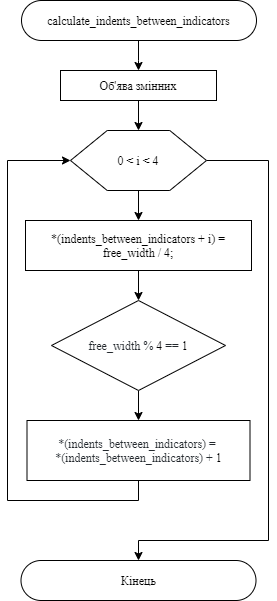

The diagram above was exported from draw.io. Its source (the exported page's mxGraphModel, read from the mxfile embedded in the PNG):
<mxGraphModel dx="1038" dy="647" grid="1" gridSize="10" guides="1" tooltips="1" connect="1" arrows="1" fold="1" page="1" pageScale="1" pageWidth="827" pageHeight="1169" math="0" shadow="0">
  <root>
    <mxCell id="WIyWlLk6GJQsqaUBKTNV-0" />
    <mxCell id="WIyWlLk6GJQsqaUBKTNV-1" parent="WIyWlLk6GJQsqaUBKTNV-0" />
    <mxCell id="0kLfgUNhPIPQao4nBDCr-4" style="edgeStyle=orthogonalEdgeStyle;rounded=0;orthogonalLoop=1;jettySize=auto;html=1;entryX=0.5;entryY=0;entryDx=0;entryDy=0;fontFamily=Times New Roman;fontColor=#000000;" edge="1" parent="WIyWlLk6GJQsqaUBKTNV-1" source="0kLfgUNhPIPQao4nBDCr-0" target="0kLfgUNhPIPQao4nBDCr-1">
      <mxGeometry relative="1" as="geometry">
        <Array as="points">
          <mxPoint x="231" y="100" />
        </Array>
      </mxGeometry>
    </mxCell>
    <mxCell id="0kLfgUNhPIPQao4nBDCr-0" value="&lt;span style=&quot;background-color: rgb(255, 255, 255);&quot;&gt;calculate_indents_between_indicators&lt;/span&gt;" style="rounded=1;whiteSpace=wrap;html=1;arcSize=50;fontFamily=Times New Roman;" vertex="1" parent="WIyWlLk6GJQsqaUBKTNV-1">
      <mxGeometry x="113" y="40" width="235" height="40" as="geometry" />
    </mxCell>
    <mxCell id="0kLfgUNhPIPQao4nBDCr-5" style="edgeStyle=orthogonalEdgeStyle;rounded=0;orthogonalLoop=1;jettySize=auto;html=1;fontFamily=Times New Roman;fontColor=#000000;" edge="1" parent="WIyWlLk6GJQsqaUBKTNV-1" source="0kLfgUNhPIPQao4nBDCr-1" target="0kLfgUNhPIPQao4nBDCr-2">
      <mxGeometry relative="1" as="geometry" />
    </mxCell>
    <mxCell id="0kLfgUNhPIPQao4nBDCr-1" value="Об'ява змінних" style="rounded=0;whiteSpace=wrap;html=1;fontFamily=Times New Roman;fontColor=#000000;" vertex="1" parent="WIyWlLk6GJQsqaUBKTNV-1">
      <mxGeometry x="152" y="110" width="156" height="30" as="geometry" />
    </mxCell>
    <mxCell id="0kLfgUNhPIPQao4nBDCr-9" style="edgeStyle=orthogonalEdgeStyle;rounded=0;orthogonalLoop=1;jettySize=auto;html=1;entryX=0.5;entryY=0;entryDx=0;entryDy=0;fontFamily=Times New Roman;fontColor=#000000;" edge="1" parent="WIyWlLk6GJQsqaUBKTNV-1" source="0kLfgUNhPIPQao4nBDCr-2" target="0kLfgUNhPIPQao4nBDCr-7">
      <mxGeometry relative="1" as="geometry" />
    </mxCell>
    <mxCell id="0kLfgUNhPIPQao4nBDCr-17" style="edgeStyle=orthogonalEdgeStyle;rounded=0;orthogonalLoop=1;jettySize=auto;html=1;entryX=0.5;entryY=0;entryDx=0;entryDy=0;fontFamily=Times New Roman;fontColor=#000000;" edge="1" parent="WIyWlLk6GJQsqaUBKTNV-1" source="0kLfgUNhPIPQao4nBDCr-2" target="0kLfgUNhPIPQao4nBDCr-14">
      <mxGeometry relative="1" as="geometry">
        <Array as="points">
          <mxPoint x="360" y="200" />
          <mxPoint x="360" y="580" />
        </Array>
      </mxGeometry>
    </mxCell>
    <mxCell id="0kLfgUNhPIPQao4nBDCr-2" value="" style="verticalLabelPosition=bottom;verticalAlign=top;html=1;shape=hexagon;perimeter=hexagonPerimeter2;arcSize=6;size=0.27;fontFamily=Times New Roman;fontColor=#000000;" vertex="1" parent="WIyWlLk6GJQsqaUBKTNV-1">
      <mxGeometry x="162" y="170" width="136" height="60" as="geometry" />
    </mxCell>
    <mxCell id="0kLfgUNhPIPQao4nBDCr-6" value="0 &amp;lt; i &amp;lt; 4" style="text;html=1;strokeColor=none;fillColor=none;align=center;verticalAlign=middle;whiteSpace=wrap;rounded=0;fontFamily=Times New Roman;fontColor=#000000;" vertex="1" parent="WIyWlLk6GJQsqaUBKTNV-1">
      <mxGeometry x="192" y="187.5" width="76" height="25" as="geometry" />
    </mxCell>
    <mxCell id="0kLfgUNhPIPQao4nBDCr-11" style="edgeStyle=orthogonalEdgeStyle;rounded=0;orthogonalLoop=1;jettySize=auto;html=1;entryX=0.5;entryY=0;entryDx=0;entryDy=0;fontFamily=Times New Roman;fontColor=#000000;" edge="1" parent="WIyWlLk6GJQsqaUBKTNV-1" source="0kLfgUNhPIPQao4nBDCr-7" target="0kLfgUNhPIPQao4nBDCr-10">
      <mxGeometry relative="1" as="geometry" />
    </mxCell>
    <mxCell id="0kLfgUNhPIPQao4nBDCr-7" value="&lt;p&gt;&lt;span style=&quot;font-family: , &amp;#34;consolas&amp;#34; , &amp;#34;liberation mono&amp;#34; , &amp;#34;menlo&amp;#34; , monospace ; background-color: rgb(255 , 255 , 255)&quot;&gt;*(indents_between_indicators + i) = free_width / &lt;/span&gt;&lt;span class=&quot;pl-c1&quot; style=&quot;box-sizing: border-box ; font-family: , &amp;#34;consolas&amp;#34; , &amp;#34;liberation mono&amp;#34; , &amp;#34;menlo&amp;#34; , monospace ; background-color: rgb(255 , 255 , 255)&quot;&gt;4&lt;/span&gt;&lt;span style=&quot;font-family: , &amp;#34;consolas&amp;#34; , &amp;#34;liberation mono&amp;#34; , &amp;#34;menlo&amp;#34; , monospace ; background-color: rgb(255 , 255 , 255)&quot;&gt;; &lt;/span&gt;&lt;/p&gt;" style="rounded=0;whiteSpace=wrap;html=1;fontFamily=Times New Roman;fontColor=#000000;" vertex="1" parent="WIyWlLk6GJQsqaUBKTNV-1">
      <mxGeometry x="117" y="260" width="226" height="50" as="geometry" />
    </mxCell>
    <mxCell id="0kLfgUNhPIPQao4nBDCr-13" style="edgeStyle=orthogonalEdgeStyle;rounded=0;orthogonalLoop=1;jettySize=auto;html=1;entryX=0.5;entryY=0;entryDx=0;entryDy=0;fontFamily=Times New Roman;fontColor=#000000;" edge="1" parent="WIyWlLk6GJQsqaUBKTNV-1" source="0kLfgUNhPIPQao4nBDCr-10" target="0kLfgUNhPIPQao4nBDCr-12">
      <mxGeometry relative="1" as="geometry" />
    </mxCell>
    <mxCell id="0kLfgUNhPIPQao4nBDCr-10" value="&lt;span style=&quot;color: rgb(36 , 41 , 46) ; font-family: , &amp;#34;consolas&amp;#34; , &amp;#34;liberation mono&amp;#34; , &amp;#34;menlo&amp;#34; , monospace ; background-color: rgb(255 , 255 , 255)&quot;&gt;free_width % &lt;/span&gt;&lt;span class=&quot;pl-c1&quot; style=&quot;box-sizing: border-box ; font-family: , &amp;#34;consolas&amp;#34; , &amp;#34;liberation mono&amp;#34; , &amp;#34;menlo&amp;#34; , monospace ; background-color: rgb(255 , 255 , 255)&quot;&gt;4&lt;/span&gt;&lt;span style=&quot;color: rgb(36 , 41 , 46) ; font-family: , &amp;#34;consolas&amp;#34; , &amp;#34;liberation mono&amp;#34; , &amp;#34;menlo&amp;#34; , monospace ; background-color: rgb(255 , 255 , 255)&quot;&gt; == &lt;/span&gt;&lt;span class=&quot;pl-c1&quot; style=&quot;box-sizing: border-box ; font-family: , &amp;#34;consolas&amp;#34; , &amp;#34;liberation mono&amp;#34; , &amp;#34;menlo&amp;#34; , monospace ; background-color: rgb(255 , 255 , 255)&quot;&gt;1&lt;/span&gt;" style="rhombus;whiteSpace=wrap;html=1;fontFamily=Times New Roman;fontColor=#000000;" vertex="1" parent="WIyWlLk6GJQsqaUBKTNV-1">
      <mxGeometry x="143" y="340" width="174" height="90" as="geometry" />
    </mxCell>
    <mxCell id="0kLfgUNhPIPQao4nBDCr-16" style="edgeStyle=orthogonalEdgeStyle;rounded=0;orthogonalLoop=1;jettySize=auto;html=1;entryX=0;entryY=0.5;entryDx=0;entryDy=0;fontFamily=Times New Roman;fontColor=#000000;" edge="1" parent="WIyWlLk6GJQsqaUBKTNV-1" source="0kLfgUNhPIPQao4nBDCr-12" target="0kLfgUNhPIPQao4nBDCr-2">
      <mxGeometry relative="1" as="geometry">
        <Array as="points">
          <mxPoint x="230" y="540" />
          <mxPoint x="99" y="540" />
          <mxPoint x="99" y="200" />
        </Array>
      </mxGeometry>
    </mxCell>
    <mxCell id="0kLfgUNhPIPQao4nBDCr-12" value="&lt;span style=&quot;color: rgb(36 , 41 , 46) ; font-family: , &amp;#34;consolas&amp;#34; , &amp;#34;liberation mono&amp;#34; , &amp;#34;menlo&amp;#34; , monospace ; background-color: rgb(255 , 255 , 255)&quot;&gt;*(indents_between_indicators) = &lt;br&gt;*(indents_between_indicators) + &lt;/span&gt;&lt;span class=&quot;pl-c1&quot; style=&quot;box-sizing: border-box ; font-family: , &amp;#34;consolas&amp;#34; , &amp;#34;liberation mono&amp;#34; , &amp;#34;menlo&amp;#34; , monospace ; background-color: rgb(255 , 255 , 255)&quot;&gt;1&lt;/span&gt;" style="rounded=0;whiteSpace=wrap;html=1;fontFamily=Times New Roman;fontColor=#000000;" vertex="1" parent="WIyWlLk6GJQsqaUBKTNV-1">
      <mxGeometry x="118.5" y="460" width="223" height="60" as="geometry" />
    </mxCell>
    <mxCell id="0kLfgUNhPIPQao4nBDCr-14" value="&lt;span style=&quot;background-color: rgb(255 , 255 , 255)&quot;&gt;Кінець&lt;br&gt;&lt;/span&gt;" style="rounded=1;whiteSpace=wrap;html=1;arcSize=50;fontFamily=Times New Roman;" vertex="1" parent="WIyWlLk6GJQsqaUBKTNV-1">
      <mxGeometry x="112.5" y="600" width="235" height="40" as="geometry" />
    </mxCell>
  </root>
</mxGraphModel>